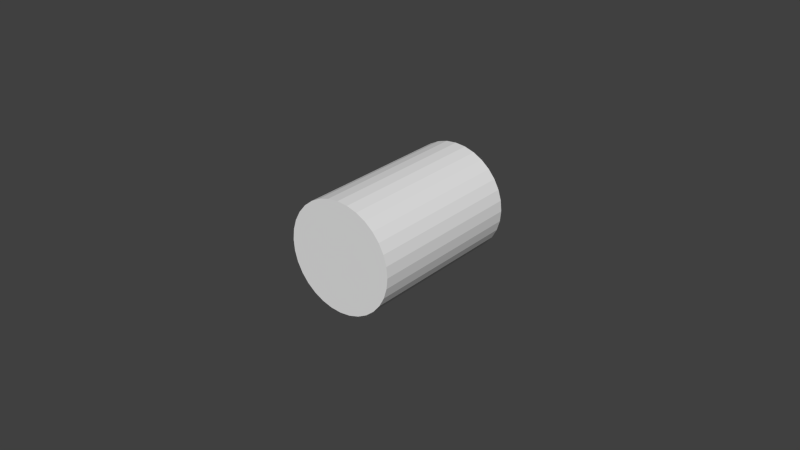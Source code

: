 # Source: cylinder1.blend  (saved by Blender 2.68.0; exported with 4.5.12 LTS)
import bpy
from mathutils import Matrix  # noqa: F401  (used for matrix-valued properties, if any)

bpy.ops.wm.read_factory_settings(use_empty=True)
scene = bpy.context.scene
scene.name = 'Scene'

# ---- collections
col_collection_1 = bpy.data.collections.new('Collection 1'); scene.collection.children.link(col_collection_1)
col_collection_1.hide_render = True
col_collection_1.hide_viewport = True
col_collection_2 = bpy.data.collections.new('Collection 2'); scene.collection.children.link(col_collection_2)
col_collection_2.hide_render = True
col_collection_2.hide_viewport = True
col_collection_3 = bpy.data.collections.new('Collection 3'); scene.collection.children.link(col_collection_3)
col_collection_3.hide_render = True
col_collection_3.hide_viewport = True
col_collection_4 = bpy.data.collections.new('Collection 4'); scene.collection.children.link(col_collection_4)

# ---- world
world_world = bpy.data.worlds.new('World'); scene.world = world_world
world_world.color = (0.05088, 0.05088, 0.05088)
world_world.use_sun_shadow = False
world_world.sun_shadow_jitter_overblur = 0.0
world_world.cycles.sampling_method = 'MANUAL'
world_world.cycles.sample_map_resolution = 256

# ---- meshes
me_cylinder = bpy.data.meshes.new('Cylinder')
me_cylinder.from_pydata([(0.0, 0.5, -0.25), (0.171, 0.4698, -0.25), (0.3214, 0.383, -0.25), (0.433, 0.25, -0.25), (0.4924, 0.08682, -0.25), (0.4924, -0.08682, -0.25), (0.433, -0.25, -0.25), (0.3214, -0.383, -0.25), (0.171, -0.4698, -0.25), (7.55e-08, -0.5, -0.25), (-0.171, -0.4698, -0.25), (-0.3214, -0.383, -0.25), (-0.433, -0.25, -0.25), (-0.4924, -0.08682, -0.25), (-0.4924, 0.08682, -0.25), (-0.433, 0.25, -0.25), (-0.3214, 0.383, -0.25), (-0.171, 0.4698, -0.25), (-3.894e-07, 0.5, 0.25), (0.171, 0.4698, 0.25), (0.3214, 0.383, 0.25), (0.433, 0.25, 0.25), (0.4924, 0.08682, 0.25), (0.4924, -0.08682, 0.25), (0.433, -0.25, 0.25), (0.3214, -0.383, 0.25), (0.171, -0.4698, 0.25), (4.649e-07, -0.5, 0.25), (-0.171, -0.4698, 0.25), (-0.3214, -0.383, 0.25), (-0.433, -0.25, 0.25), (-0.4924, -0.08682, 0.25), (-0.4924, 0.08682, 0.25), (-0.433, 0.25, 0.25), (-0.3214, 0.383, 0.25), (-0.171, 0.4698, 0.25), (0.0, 0.0, -0.25), (0.0, 0.0, 0.25)], [], [(36, 0, 1), (37, 19, 18), (36, 1, 2), (37, 20, 19), (36, 2, 3), (37, 21, 20), (36, 3, 4), (37, 22, 21), (36, 4, 5), (37, 23, 22), (36, 5, 6), (37, 24, 23), (36, 6, 7), (37, 25, 24), (36, 7, 8), (37, 26, 25), (36, 8, 9), (37, 27, 26), (36, 9, 10), (37, 28, 27), (36, 10, 11), (37, 29, 28), (36, 11, 12), (37, 30, 29), (36, 12, 13), (37, 31, 30), (36, 13, 14), (37, 32, 31), (36, 14, 15), (37, 33, 32), (36, 15, 16), (37, 34, 33), (36, 16, 17), (37, 35, 34), (17, 0, 36), (37, 18, 35), (0, 18, 19, 1), (1, 19, 20, 2), (2, 20, 21, 3), (3, 21, 22, 4), (4, 22, 23, 5), (5, 23, 24, 6), (6, 24, 25, 7), (7, 25, 26, 8), (8, 26, 27, 9), (9, 27, 28, 10), (10, 28, 29, 11), (11, 29, 30, 12), (12, 30, 31, 13), (13, 31, 32, 14), (14, 32, 33, 15), (15, 33, 34, 16), (16, 34, 35, 17), (18, 0, 17, 35)])
_uv = me_cylinder.uv_layers.new(name='UVMap')
_uv.uv.foreach_set('vector', [1.0, 0.5, 1.0, 0.75, 0.9045, 0.7349, 0.5, 0.5, 0.5955, 0.7349, 0.5, 0.75, 1.0, 0.5, 0.9045, 0.7349, 0.8552, 0.6915, 0.5, 0.5, 0.6448, 0.6915, 0.5955, 0.7349, 1.0, 0.5, 0.8552, 0.6915, 0.8333, 0.625, 0.5, 0.5, 0.6667, 0.625, 0.6448, 0.6915, 1.0, 0.5, 0.8333, 0.625, 0.8248, 0.5434, 0.5, 0.5, 0.6752, 0.5434, 0.6667, 0.625, 1.0, 0.5, 0.8248, 0.5434, 0.8248, 0.4566, 0.5, 0.5, 0.6752, 0.4566, 0.6752, 0.5434, 1.0, 0.5, 0.8248, 0.4566, 0.8333, 0.375, 0.5, 0.5, 0.6667, 0.375, 0.6752, 0.4566, 1.0, 0.5, 0.8333, 0.375, 0.8552, 0.3085, 0.5, 0.5, 0.6448, 0.3085, 0.6667, 0.375, 1.0, 0.5, 0.8552, 0.3085, 0.9045, 0.2651, 0.5, 0.5, 0.5955, 0.2651, 0.6448, 0.3085, 1.0, 0.5, 0.9045, 0.2651, 1.0, 0.25, 0.5, 0.5, 0.5, 0.25, 0.5955, 0.2651, 0.0, 0.5, 0.0, 0.25, 0.09548, 0.2651, 0.5, 0.5, 0.4045, 0.2651, 0.5, 0.25, 0.0, 0.5, 0.09548, 0.2651, 0.1448, 0.3085, 0.5, 0.5, 0.3552, 0.3085, 0.4045, 0.2651, 0.0, 0.5, 0.1448, 0.3085, 0.1667, 0.375, 0.5, 0.5, 0.3333, 0.375, 0.3552, 0.3085, 0.0, 0.5, 0.1667, 0.375, 0.1752, 0.4566, 0.5, 0.5, 0.3248, 0.4566, 0.3333, 0.375, 0.0, 0.5, 0.1752, 0.4566, 0.1752, 0.5434, 0.5, 0.5, 0.3248, 0.5434, 0.3248, 0.4566, 0.0, 0.5, 0.1752, 0.5434, 0.1667, 0.625, 0.5, 0.5, 0.3333, 0.625, 0.3248, 0.5434, 0.0, 0.5, 0.1667, 0.625, 0.1448, 0.6915, 0.5, 0.5, 0.3552, 0.6915, 0.3333, 0.625, 0.0, 0.5, 0.1448, 0.6915, 0.09548, 0.7349, 0.5, 0.5, 0.4045, 0.7349, 0.3552, 0.6915, 0.09548, 0.7349, 0.0, 0.75, 0.0, 0.5, 0.5, 0.5, 0.5, 0.75, 0.4045, 0.7349, 1.0, 0.75, 0.5, 0.75, 0.5955, 0.7349, 0.9045, 0.7349, 0.9045, 0.7349, 0.5955, 0.7349, 0.6448, 0.6915, 0.8552, 0.6915, 0.8552, 0.6915, 0.6448, 0.6915, 0.6667, 0.625, 0.8333, 0.625, 0.8333, 0.625, 0.6667, 0.625, 0.6752, 0.5434, 0.8248, 0.5434, 0.8248, 0.5434, 0.6752, 0.5434, 0.6752, 0.4566, 0.8248, 0.4566, 0.8248, 0.4566, 0.6752, 0.4566, 0.6667, 0.375, 0.8333, 0.375, 0.8333, 0.375, 0.6667, 0.375, 0.6448, 0.3085, 0.8552, 0.3085, 0.8552, 0.3085, 0.6448, 0.3085, 0.5955, 0.2651, 0.9045, 0.2651, 0.9045, 0.2651, 0.5955, 0.2651, 0.5, 0.25, 1.0, 0.25, 1.0, 0.25, 0.5, 0.25, 0.4045, 0.2651, 0.09548, 0.2651, 0.09548, 0.2651, 0.4045, 0.2651, 0.3552, 0.3085, 0.1448, 0.3085, 0.1448, 0.3085, 0.3552, 0.3085, 0.3333, 0.375, 0.1667, 0.375, 0.1667, 0.375, 0.3333, 0.375, 0.3248, 0.4566, 0.1752, 0.4566, 0.1752, 0.4566, 0.3248, 0.4566, 0.3248, 0.5434, 0.1752, 0.5434, 0.1752, 0.5434, 0.3248, 0.5434, 0.3333, 0.625, 0.1667, 0.625, 0.1667, 0.625, 0.3333, 0.625, 0.3552, 0.6915, 0.1448, 0.6915, 0.1448, 0.6915, 0.3552, 0.6915, 0.4045, 0.7349, 0.09548, 0.7349, 0.5, 0.75, 0.0, 0.75, 0.09548, 0.7349, 0.4045, 0.7349])
me_cylinder.use_remesh_preserve_volume = False
me_cylinder.use_remesh_preserve_attributes = False
me_cylinder.use_mirror_vertex_groups = False
me_cylinder.update()
me_cylinder_001 = bpy.data.meshes.new('Cylinder.001')
me_cylinder_001.from_pydata([(0.0, 1.0, -0.25), (0.342, 0.9397, -0.25), (0.6428, 0.766, -0.25), (0.866, 0.5, -0.25), (0.9848, 0.1736, -0.25), (0.9848, -0.1736, -0.25), (0.866, -0.5, -0.25), (0.6428, -0.766, -0.25), (0.342, -0.9397, -0.25), (1.51e-07, -1.0, -0.25), (-0.342, -0.9397, -0.25), (-0.6428, -0.766, -0.25), (-0.866, -0.5, -0.25), (-0.9848, -0.1736, -0.25), (-0.9848, 0.1736, -0.25), (-0.866, 0.5, -0.25), (-0.6428, 0.766, -0.25), (-0.342, 0.9397, -0.25), (-7.788e-07, 1.0, 0.25), (0.342, 0.9397, 0.25), (0.6428, 0.766, 0.25), (0.866, 0.5, 0.25), (0.9848, 0.1736, 0.25), (0.9848, -0.1736, 0.25), (0.866, -0.5, 0.25), (0.6428, -0.766, 0.25), (0.342, -0.9397, 0.25), (9.298e-07, -1.0, 0.25), (-0.342, -0.9397, 0.25), (-0.6428, -0.766, 0.25), (-0.866, -0.5, 0.25), (-0.9848, -0.1736, 0.25), (-0.9848, 0.1736, 0.25), (-0.866, 0.5, 0.25), (-0.6428, 0.766, 0.25), (-0.342, 0.9397, 0.25), (0.0, 0.0, -0.25), (0.0, 0.0, 0.25)], [], [(36, 0, 1), (37, 19, 18), (36, 1, 2), (37, 20, 19), (36, 2, 3), (37, 21, 20), (36, 3, 4), (37, 22, 21), (36, 4, 5), (37, 23, 22), (36, 5, 6), (37, 24, 23), (36, 6, 7), (37, 25, 24), (36, 7, 8), (37, 26, 25), (36, 8, 9), (37, 27, 26), (36, 9, 10), (37, 28, 27), (36, 10, 11), (37, 29, 28), (36, 11, 12), (37, 30, 29), (36, 12, 13), (37, 31, 30), (36, 13, 14), (37, 32, 31), (36, 14, 15), (37, 33, 32), (36, 15, 16), (37, 34, 33), (36, 16, 17), (37, 35, 34), (17, 0, 36), (37, 18, 35), (0, 18, 19, 1), (1, 19, 20, 2), (2, 20, 21, 3), (3, 21, 22, 4), (4, 22, 23, 5), (5, 23, 24, 6), (6, 24, 25, 7), (7, 25, 26, 8), (8, 26, 27, 9), (9, 27, 28, 10), (10, 28, 29, 11), (11, 29, 30, 12), (12, 30, 31, 13), (13, 31, 32, 14), (14, 32, 33, 15), (15, 33, 34, 16), (16, 34, 35, 17), (18, 0, 17, 35)])
_uv = me_cylinder_001.uv_layers.new(name='UVMap')
_uv.uv.foreach_set('vector', [0.875, 0.5, 0.875, 0.875, 0.8034, 0.8524, 0.5, 0.5, 0.5716, 0.8524, 0.5, 0.875, 0.875, 0.5, 0.8034, 0.8524, 0.7664, 0.7873, 0.5, 0.5, 0.6086, 0.7873, 0.5716, 0.8524, 0.875, 0.5, 0.7664, 0.7873, 0.75, 0.6875, 0.5, 0.5, 0.625, 0.6875, 0.6086, 0.7873, 0.875, 0.5, 0.75, 0.6875, 0.7436, 0.5651, 0.5, 0.5, 0.6314, 0.5651, 0.625, 0.6875, 0.875, 0.5, 0.7436, 0.5651, 0.7436, 0.4349, 0.5, 0.5, 0.6314, 0.4349, 0.6314, 0.5651, 0.875, 0.5, 0.7436, 0.4349, 0.75, 0.3125, 0.5, 0.5, 0.625, 0.3125, 0.6314, 0.4349, 0.875, 0.5, 0.75, 0.3125, 0.7664, 0.2127, 0.5, 0.5, 0.6086, 0.2127, 0.625, 0.3125, 0.875, 0.5, 0.7664, 0.2127, 0.8034, 0.1476, 0.5, 0.5, 0.5716, 0.1476, 0.6086, 0.2127, 0.875, 0.5, 0.8034, 0.1476, 0.875, 0.125, 0.5, 0.5, 0.5, 0.125, 0.5716, 0.1476, 0.125, 0.5, 0.125, 0.125, 0.1966, 0.1476, 0.5, 0.5, 0.4284, 0.1476, 0.5, 0.125, 0.125, 0.5, 0.1966, 0.1476, 0.2336, 0.2127, 0.5, 0.5, 0.3914, 0.2127, 0.4284, 0.1476, 0.125, 0.5, 0.2336, 0.2127, 0.25, 0.3125, 0.5, 0.5, 0.375, 0.3125, 0.3914, 0.2127, 0.125, 0.5, 0.25, 0.3125, 0.2564, 0.4349, 0.5, 0.5, 0.3686, 0.4349, 0.375, 0.3125, 0.125, 0.5, 0.2564, 0.4349, 0.2564, 0.5651, 0.5, 0.5, 0.3686, 0.5651, 0.3686, 0.4349, 0.125, 0.5, 0.2564, 0.5651, 0.25, 0.6875, 0.5, 0.5, 0.375, 0.6875, 0.3686, 0.5651, 0.125, 0.5, 0.25, 0.6875, 0.2336, 0.7873, 0.5, 0.5, 0.3914, 0.7873, 0.375, 0.6875, 0.125, 0.5, 0.2336, 0.7873, 0.1966, 0.8524, 0.5, 0.5, 0.4284, 0.8524, 0.3914, 0.7873, 0.1966, 0.8524, 0.125, 0.875, 0.125, 0.5, 0.5, 0.5, 0.5, 0.875, 0.4284, 0.8524, 0.875, 0.875, 0.5, 0.875, 0.5716, 0.8524, 0.8034, 0.8524, 0.8034, 0.8524, 0.5716, 0.8524, 0.6086, 0.7873, 0.7664, 0.7873, 0.7664, 0.7873, 0.6086, 0.7873, 0.625, 0.6875, 0.75, 0.6875, 0.75, 0.6875, 0.625, 0.6875, 0.6314, 0.5651, 0.7436, 0.5651, 0.7436, 0.5651, 0.6314, 0.5651, 0.6314, 0.4349, 0.7436, 0.4349, 0.7436, 0.4349, 0.6314, 0.4349, 0.625, 0.3125, 0.75, 0.3125, 0.75, 0.3125, 0.625, 0.3125, 0.6086, 0.2127, 0.7664, 0.2127, 0.7664, 0.2127, 0.6086, 0.2127, 0.5716, 0.1476, 0.8034, 0.1476, 0.8034, 0.1476, 0.5716, 0.1476, 0.5, 0.125, 0.875, 0.125, 0.875, 0.125, 0.5, 0.125, 0.4284, 0.1476, 0.1966, 0.1476, 0.1966, 0.1476, 0.4284, 0.1476, 0.3914, 0.2127, 0.2336, 0.2127, 0.2336, 0.2127, 0.3914, 0.2127, 0.375, 0.3125, 0.25, 0.3125, 0.25, 0.3125, 0.375, 0.3125, 0.3686, 0.4349, 0.2564, 0.4349, 0.2564, 0.4349, 0.3686, 0.4349, 0.3686, 0.5651, 0.2564, 0.5651, 0.2564, 0.5651, 0.3686, 0.5651, 0.375, 0.6875, 0.25, 0.6875, 0.25, 0.6875, 0.375, 0.6875, 0.3914, 0.7873, 0.2336, 0.7873, 0.2336, 0.7873, 0.3914, 0.7873, 0.4284, 0.8524, 0.1966, 0.8524, 0.5, 0.875, 0.125, 0.875, 0.1966, 0.8524, 0.4284, 0.8524])
me_cylinder_001.use_remesh_preserve_volume = False
me_cylinder_001.use_remesh_preserve_attributes = False
me_cylinder_001.use_mirror_vertex_groups = False
me_cylinder_001.update()
me_cylinder_002 = bpy.data.meshes.new('Cylinder.002')
me_cylinder_002.from_pydata([(0.0, 1.0, -0.25), (0.342, 0.9397, -0.25), (0.6428, 0.766, -0.25), (0.866, 0.5, -0.25), (0.9848, 0.1736, -0.25), (0.9848, -0.1736, -0.25), (0.866, -0.5, -0.25), (0.6428, -0.766, -0.25), (0.342, -0.9397, -0.25), (1.51e-07, -1.0, -0.25), (-0.342, -0.9397, -0.25), (-0.6428, -0.766, -0.25), (-0.866, -0.5, -0.25), (-0.9848, -0.1736, -0.25), (-0.9848, 0.1736, -0.25), (-0.866, 0.5, -0.25), (-0.6428, 0.766, -0.25), (-0.342, 0.9397, -0.25), (-7.788e-07, 1.0, 0.25), (0.342, 0.9397, 0.25), (0.6428, 0.766, 0.25), (0.866, 0.5, 0.25), (0.9848, 0.1736, 0.25), (0.9848, -0.1736, 0.25), (0.866, -0.5, 0.25), (0.6428, -0.766, 0.25), (0.342, -0.9397, 0.25), (9.298e-07, -1.0, 0.25), (-0.342, -0.9397, 0.25), (-0.6428, -0.766, 0.25), (-0.866, -0.5, 0.25), (-0.9848, -0.1736, 0.25), (-0.9848, 0.1736, 0.25), (-0.866, 0.5, 0.25), (-0.6428, 0.766, 0.25), (-0.342, 0.9397, 0.25), (0.0, 0.0, -0.25), (0.0, 0.0, 0.25)], [], [(36, 0, 1), (37, 19, 18), (36, 1, 2), (37, 20, 19), (36, 2, 3), (37, 21, 20), (36, 3, 4), (37, 22, 21), (36, 4, 5), (37, 23, 22), (36, 5, 6), (37, 24, 23), (36, 6, 7), (37, 25, 24), (36, 7, 8), (37, 26, 25), (36, 8, 9), (37, 27, 26), (36, 9, 10), (37, 28, 27), (36, 10, 11), (37, 29, 28), (36, 11, 12), (37, 30, 29), (36, 12, 13), (37, 31, 30), (36, 13, 14), (37, 32, 31), (36, 14, 15), (37, 33, 32), (36, 15, 16), (37, 34, 33), (36, 16, 17), (37, 35, 34), (17, 0, 36), (37, 18, 35), (0, 18, 19, 1), (1, 19, 20, 2), (2, 20, 21, 3), (3, 21, 22, 4), (4, 22, 23, 5), (5, 23, 24, 6), (6, 24, 25, 7), (7, 25, 26, 8), (8, 26, 27, 9), (9, 27, 28, 10), (10, 28, 29, 11), (11, 29, 30, 12), (12, 30, 31, 13), (13, 31, 32, 14), (14, 32, 33, 15), (15, 33, 34, 16), (16, 34, 35, 17), (18, 0, 17, 35)])
_uv = me_cylinder_002.uv_layers.new(name='UVMap')
_uv.uv.foreach_set('vector', [1.0, 0.5, 1.0, 1.0, 0.9045, 0.9698, 0.5, 0.5, 0.5955, 0.9698, 0.5, 1.0, 1.0, 0.5, 0.9045, 0.9698, 0.8552, 0.883, 0.5, 0.5, 0.6448, 0.883, 0.5955, 0.9698, 1.0, 0.5, 0.8552, 0.883, 0.8333, 0.75, 0.5, 0.5, 0.6667, 0.75, 0.6448, 0.883, 1.0, 0.5, 0.8333, 0.75, 0.8248, 0.5868, 0.5, 0.5, 0.6752, 0.5868, 0.6667, 0.75, 1.0, 0.5, 0.8248, 0.5868, 0.8248, 0.4132, 0.5, 0.5, 0.6752, 0.4132, 0.6752, 0.5868, 1.0, 0.5, 0.8248, 0.4132, 0.8333, 0.25, 0.5, 0.5, 0.6667, 0.25, 0.6752, 0.4132, 1.0, 0.5, 0.8333, 0.25, 0.8552, 0.117, 0.5, 0.5, 0.6448, 0.117, 0.6667, 0.25, 1.0, 0.5, 0.8552, 0.117, 0.9045, 0.03015, 0.5, 0.5, 0.5955, 0.03015, 0.6448, 0.117, 1.0, 0.5, 0.9045, 0.03015, 1.0, 0.0, 0.5, 0.5, 0.5, 0.0, 0.5955, 0.03015, 0.0, 0.5, 0.0, 0.0, 0.09548, 0.03015, 0.5, 0.5, 0.4045, 0.03015, 0.5, 0.0, 0.0, 0.5, 0.09548, 0.03015, 0.1448, 0.117, 0.5, 0.5, 0.3552, 0.117, 0.4045, 0.03015, 0.0, 0.5, 0.1448, 0.117, 0.1667, 0.25, 0.5, 0.5, 0.3333, 0.25, 0.3552, 0.117, 0.0, 0.5, 0.1667, 0.25, 0.1752, 0.4132, 0.5, 0.5, 0.3248, 0.4132, 0.3333, 0.25, 0.0, 0.5, 0.1752, 0.4132, 0.1752, 0.5868, 0.5, 0.5, 0.3248, 0.5868, 0.3248, 0.4132, 0.0, 0.5, 0.1752, 0.5868, 0.1667, 0.75, 0.5, 0.5, 0.3333, 0.75, 0.3248, 0.5868, 0.0, 0.5, 0.1667, 0.75, 0.1448, 0.883, 0.5, 0.5, 0.3552, 0.883, 0.3333, 0.75, 0.0, 0.5, 0.1448, 0.883, 0.09548, 0.9698, 0.5, 0.5, 0.4045, 0.9698, 0.3552, 0.883, 0.09548, 0.9698, 0.0, 1.0, 0.0, 0.5, 0.5, 0.5, 0.5, 1.0, 0.4045, 0.9698, 1.0, 1.0, 0.5, 1.0, 0.5955, 0.9698, 0.9045, 0.9698, 0.9045, 0.9698, 0.5955, 0.9698, 0.6448, 0.883, 0.8552, 0.883, 0.8552, 0.883, 0.6448, 0.883, 0.6667, 0.75, 0.8333, 0.75, 0.8333, 0.75, 0.6667, 0.75, 0.6752, 0.5868, 0.8248, 0.5868, 0.8248, 0.5868, 0.6752, 0.5868, 0.6752, 0.4132, 0.8248, 0.4132, 0.8248, 0.4132, 0.6752, 0.4132, 0.6667, 0.25, 0.8333, 0.25, 0.8333, 0.25, 0.6667, 0.25, 0.6448, 0.117, 0.8552, 0.117, 0.8552, 0.117, 0.6448, 0.117, 0.5955, 0.03015, 0.9045, 0.03015, 0.9045, 0.03015, 0.5955, 0.03015, 0.5, 0.0, 1.0, 0.0, 1.0, 0.0, 0.5, 0.0, 0.4045, 0.03015, 0.09548, 0.03015, 0.09548, 0.03015, 0.4045, 0.03015, 0.3552, 0.117, 0.1448, 0.117, 0.1448, 0.117, 0.3552, 0.117, 0.3333, 0.25, 0.1667, 0.25, 0.1667, 0.25, 0.3333, 0.25, 0.3248, 0.4132, 0.1752, 0.4132, 0.1752, 0.4132, 0.3248, 0.4132, 0.3248, 0.5868, 0.1752, 0.5868, 0.1752, 0.5868, 0.3248, 0.5868, 0.3333, 0.75, 0.1667, 0.75, 0.1667, 0.75, 0.3333, 0.75, 0.3552, 0.883, 0.1448, 0.883, 0.1448, 0.883, 0.3552, 0.883, 0.4045, 0.9698, 0.09548, 0.9698, 0.5, 1.0, 0.0, 1.0, 0.09548, 0.9698, 0.4045, 0.9698])
me_cylinder_002.use_remesh_preserve_volume = False
me_cylinder_002.use_remesh_preserve_attributes = False
me_cylinder_002.use_mirror_vertex_groups = False
me_cylinder_002.update()
me_cylinder_003 = bpy.data.meshes.new('Cylinder.003')
me_cylinder_003.from_pydata([(0.0, 0.25, -0.375), (0.0, 0.25, 0.375), (0.04877, 0.2452, -0.375), (0.04877, 0.2452, 0.375), (0.09567, 0.231, -0.375), (0.09567, 0.231, 0.375), (0.1389, 0.2079, -0.375), (0.1389, 0.2079, 0.375), (0.1768, 0.1768, -0.375), (0.1768, 0.1768, 0.375), (0.2079, 0.1389, -0.375), (0.2079, 0.1389, 0.375), (0.231, 0.09567, -0.375), (0.231, 0.09567, 0.375), (0.2452, 0.04877, -0.375), (0.2452, 0.04877, 0.375), (0.25, 1.887e-08, -0.375), (0.25, 1.887e-08, 0.375), (0.2452, -0.04877, -0.375), (0.2452, -0.04877, 0.375), (0.231, -0.09567, -0.375), (0.231, -0.09567, 0.375), (0.2079, -0.1389, -0.375), (0.2079, -0.1389, 0.375), (0.1768, -0.1768, -0.375), (0.1768, -0.1768, 0.375), (0.1389, -0.2079, -0.375), (0.1389, -0.2079, 0.375), (0.09567, -0.231, -0.375), (0.09567, -0.231, 0.375), (0.04877, -0.2452, -0.375), (0.04877, -0.2452, 0.375), (-8.146e-08, -0.25, -0.375), (-8.146e-08, -0.25, 0.375), (-0.04877, -0.2452, -0.375), (-0.04877, -0.2452, 0.375), (-0.09567, -0.231, -0.375), (-0.09567, -0.231, 0.375), (-0.1389, -0.2079, -0.375), (-0.1389, -0.2079, 0.375), (-0.1768, -0.1768, -0.375), (-0.1768, -0.1768, 0.375), (-0.2079, -0.1389, -0.375), (-0.2079, -0.1389, 0.375), (-0.231, -0.09567, -0.375), (-0.231, -0.09567, 0.375), (-0.2452, -0.04877, -0.375), (-0.2452, -0.04877, 0.375), (-0.25, 2.414e-07, -0.375), (-0.25, 2.414e-07, 0.375), (-0.2452, 0.04877, -0.375), (-0.2452, 0.04877, 0.375), (-0.231, 0.09567, -0.375), (-0.231, 0.09567, 0.375), (-0.2079, 0.1389, -0.375), (-0.2079, 0.1389, 0.375), (-0.1768, 0.1768, -0.375), (-0.1768, 0.1768, 0.375), (-0.1389, 0.2079, -0.375), (-0.1389, 0.2079, 0.375), (-0.09567, 0.231, -0.375), (-0.09567, 0.231, 0.375), (-0.04877, 0.2452, -0.375), (-0.04877, 0.2452, 0.375)], [], [(0, 1, 3, 2), (2, 3, 5, 4), (4, 5, 7, 6), (6, 7, 9, 8), (8, 9, 11, 10), (10, 11, 13, 12), (12, 13, 15, 14), (14, 15, 17, 16), (16, 17, 19, 18), (18, 19, 21, 20), (20, 21, 23, 22), (22, 23, 25, 24), (24, 25, 27, 26), (26, 27, 29, 28), (28, 29, 31, 30), (30, 31, 33, 32), (32, 33, 35, 34), (34, 35, 37, 36), (36, 37, 39, 38), (38, 39, 41, 40), (40, 41, 43, 42), (42, 43, 45, 44), (44, 45, 47, 46), (46, 47, 49, 48), (48, 49, 51, 50), (50, 51, 53, 52), (52, 53, 55, 54), (54, 55, 57, 56), (56, 57, 59, 58), (58, 59, 61, 60), (3, 1, 63, 61, 59, 57, 55, 53, 51, 49, 47, 45, 43, 41, 39, 37, 35, 33, 31, 29, 27, 25, 23, 21, 19, 17, 15, 13, 11, 9, 7, 5), (62, 63, 1, 0), (60, 61, 63, 62), (0, 2, 4, 6, 8, 10, 12, 14, 16, 18, 20, 22, 24, 26, 28, 30, 32, 34, 36, 38, 40, 42, 44, 46, 48, 50, 52, 54, 56, 58, 60, 62)])
me_cylinder_003.use_remesh_preserve_volume = False
me_cylinder_003.use_remesh_preserve_attributes = False
me_cylinder_003.use_mirror_vertex_groups = False
me_cylinder_003.update()

# ---- objects
ob_cylinder = bpy.data.objects.new('Cylinder', me_cylinder)
ob_cylinder_001 = bpy.data.objects.new('Cylinder.001', me_cylinder_001)
ob_cylinder_002 = bpy.data.objects.new('Cylinder.002', me_cylinder_002)
ob_cylinder_003 = bpy.data.objects.new('Cylinder.003', me_cylinder_003)

# ---- transforms, parenting, visibility, modifiers, constraints
ob_cylinder.location = (0.0, 0.0, 0.0)
ob_cylinder.lineart.crease_threshold = 0.0
_m = ob_cylinder.modifiers.new('Bevel', 'BEVEL')
_m.width = 0.05
_m.width_pct = 0.05
_m.limit_method = 'NONE'
_m.spread = 0.0
ob_cylinder_001.location = (0.0, 0.0, 0.0)
ob_cylinder_001.scale = (0.75, 0.75, 1.0)
ob_cylinder_001.lineart.crease_threshold = 0.0
_m = ob_cylinder_001.modifiers.new('Bevel', 'BEVEL')
_m.width = 0.05
_m.width_pct = 0.05
_m.limit_method = 'NONE'
_m.spread = 0.0
ob_cylinder_002.location = (0.0, 0.0, 0.0)
ob_cylinder_002.lineart.crease_threshold = 0.0
_m = ob_cylinder_002.modifiers.new('Bevel', 'BEVEL')
_m.width = 0.05
_m.width_pct = 0.05
_m.limit_method = 'NONE'
_m.spread = 0.0
ob_cylinder_003.location = (0.0, 0.0, 0.0)
ob_cylinder_003.rotation_euler = (-1.571, 0.0, 0.0)
ob_cylinder_003.lineart.crease_threshold = 0.0
_m = ob_cylinder_003.modifiers.new('Bevel', 'BEVEL')
_m.limit_method = 'WEIGHT'
_m.spread = 0.0

# ---- collection membership
col_collection_1.objects.link(ob_cylinder)
col_collection_2.objects.link(ob_cylinder_001)
col_collection_3.objects.link(ob_cylinder_002)
col_collection_4.objects.link(ob_cylinder_003)

# ---- scene / render settings (as saved in the file)
scene.frame_start = 1; scene.frame_end = 250; scene.frame_set(1)
scene.render.engine = 'BLENDER_EEVEE_NEXT'
scene.render.image_settings.color_mode = 'RGB'
scene.render.image_settings.compression = 90
scene.render.resolution_percentage = 50
scene.render.dither_intensity = 0.0
scene.render.bake_margin = 2
scene.render.bake_bias = 0.0
scene.cycles.use_denoising = False
scene.cycles.samples = 10
scene.cycles.sampling_pattern = 'TABULATED_SOBOL'
scene.cycles.light_sampling_threshold = 0.0
scene.cycles.use_adaptive_sampling = False
scene.cycles.use_light_tree = False
scene.cycles.blur_glossy = 0.0
scene.cycles.volume_bounces = 1
scene.cycles.pixel_filter_type = 'GAUSSIAN'
scene.cycles.sample_clamp_indirect = 0.0
scene.view_settings.view_transform = 'Standard'
bpy.context.view_layer.update()

# ---- added for rendering (the .blend has no active camera and no usable light): camera, sun
cam_auto = bpy.data.cameras.new('AutoCamera')
cam_auto.lens = 50.0
cam_auto.sensor_width = 36.0
cam_auto.clip_end = 1000.0
ob_auto_camera = bpy.data.objects.new('AutoCamera', cam_auto)
scene.collection.objects.link(ob_auto_camera)
ob_auto_camera.location = (2.63801, -3.16561, 2.11041)
ob_auto_camera.rotation_euler = (1.09748, -7.21219e-08, 0.694738)
scene.camera = ob_auto_camera
light_auto_sun = bpy.data.lights.new('AutoSun', 'SUN')
light_auto_sun.energy = 3.0
light_auto_sun.angle = 0.0523599
ob_auto_sun = bpy.data.objects.new('AutoSun', light_auto_sun)
scene.collection.objects.link(ob_auto_sun)
ob_auto_sun.rotation_euler = (0.872665, 0.174533, 0.523599)
bpy.context.view_layer.update()

